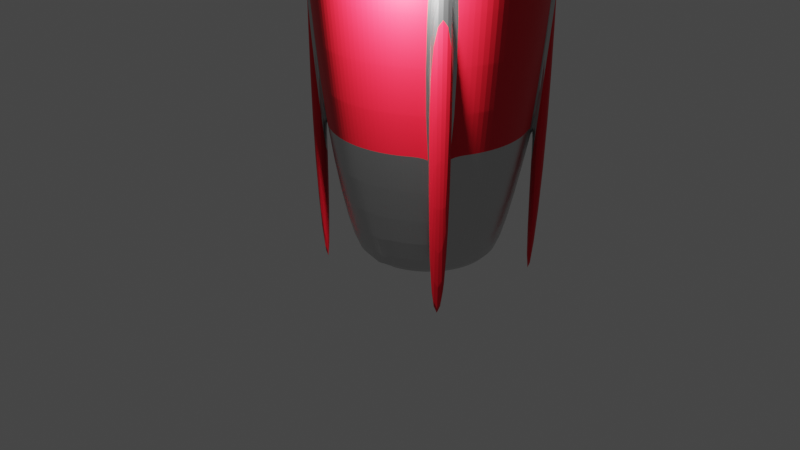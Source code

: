 # Source: fus_e.blend  (saved by Blender 3.3.6; exported with 4.5.12 LTS)
import bpy
from mathutils import Matrix  # noqa: F401  (used for matrix-valued properties, if any)

bpy.ops.wm.read_factory_settings(use_empty=True)
scene = bpy.context.scene
scene.name = 'Scene'

# ---- collections
col_collection = bpy.data.collections.new('Collection'); scene.collection.children.link(col_collection)

# ---- materials (node trees are filled in below, after node groups)
mat_material_004 = bpy.data.materials.new('Material.004')
mat_material_004.use_transparent_shadow = False
mat_material_005 = bpy.data.materials.new('Material.005')
mat_material_005.use_transparent_shadow = False
mat_vert = bpy.data.materials.new('vert')
mat_vert.use_transparent_shadow = False

# ---- material node trees
mat_material_004.use_nodes = True; mat_material_004.node_tree.nodes.clear()
_N = mat_material_004.node_tree.nodes; _L = mat_material_004.node_tree.links
n0 = _N.new('ShaderNodeBsdfPrincipled'); n0.name = 'Principled BSDF'; n0.location = (10, 300)
n0.distribution = 'GGX'
n0.subsurface_method = 'RANDOM_WALK_SKIN'
n0.inputs[0].default_value = (0.5815, 0.5815, 0.5815, 1.0)
n0.inputs[1].default_value = 1.0
n0.inputs[2].default_value = 0.3116
n0.inputs[3].default_value = 1.45
n0.inputs[27].default_value = (0.0, 0.0, 0.0, 1.0)
n0.inputs[28].default_value = 1.0
n1 = _N.new('ShaderNodeOutputMaterial'); n1.name = 'Material Output'; n1.location = (300, 300)
_L.new(n0.outputs[0], n1.inputs[0])
n1.is_active_output = True
mat_material_005.use_nodes = True; mat_material_005.node_tree.nodes.clear()
_N = mat_material_005.node_tree.nodes; _L = mat_material_005.node_tree.links
n0 = _N.new('ShaderNodeBsdfPrincipled'); n0.name = 'Principled BSDF'; n0.location = (10, 300)
n0.distribution = 'GGX'
n0.subsurface_method = 'RANDOM_WALK_SKIN'
n0.inputs[0].default_value = (0.8, 0.008865, 0.02536, 1.0)
n0.inputs[1].default_value = 0.5217
n0.inputs[3].default_value = 1.45
n0.inputs[27].default_value = (0.0, 0.0, 0.0, 1.0)
n0.inputs[28].default_value = 1.0
n1 = _N.new('ShaderNodeOutputMaterial'); n1.name = 'Material Output'; n1.location = (300, 300)
_L.new(n0.outputs[0], n1.inputs[0])
n1.is_active_output = True
mat_vert.use_nodes = True; mat_vert.node_tree.nodes.clear()
_N = mat_vert.node_tree.nodes; _L = mat_vert.node_tree.links
n0 = _N.new('ShaderNodeBsdfPrincipled'); n0.name = 'Principled BSDF'; n0.location = (10, 300)
n0.distribution = 'GGX'
n0.subsurface_method = 'RANDOM_WALK_SKIN'
n0.inputs[0].default_value = (0.01681, 0.8, 0.08873, 1.0)
n0.inputs[3].default_value = 1.45
n0.inputs[27].default_value = (0.0, 0.0, 0.0, 1.0)
n0.inputs[28].default_value = 1.0
n1 = _N.new('ShaderNodeOutputMaterial'); n1.name = 'Material Output'; n1.location = (300, 300)
_L.new(n0.outputs[0], n1.inputs[0])
n1.is_active_output = True

# ---- world
world_world = bpy.data.worlds.new('World'); scene.world = world_world
world_world.use_nodes = True; world_world.node_tree.nodes.clear()
_N = world_world.node_tree.nodes; _L = world_world.node_tree.links
n0 = _N.new('ShaderNodeOutputWorld'); n0.name = 'World Output'; n0.location = (300, 300)
n1 = _N.new('ShaderNodeBackground'); n1.name = 'Background'; n1.location = (10, 300)
n1.inputs[0].default_value = (0.05088, 0.05088, 0.05088, 1.0)
_L.new(n1.outputs[0], n0.inputs[0])
n0.is_active_output = True
world_world.color = (0.05088, 0.05088, 0.05088)
world_world.use_sun_shadow = False
world_world.sun_shadow_jitter_overblur = 0.0

# ---- cameras
cam_camera = bpy.data.cameras.new('Camera')
cam_camera.clip_end = 100.0
cam_camera.ortho_scale = 7.314

# ---- lights
light_light = bpy.data.lights.new('Light', 'POINT')
light_light.transmission_factor = 0.0
light_light.energy = 1000.0
light_light.shadow_soft_size = 0.1
light_light.shadow_maximum_resolution = 0.006
light_light.use_absolute_resolution = True

# ---- meshes
me_cylinder = bpy.data.meshes.new('Cylinder')
me_cylinder.from_pydata([(4.46e-09, 0.57, -0.2805), (0.0, 1.0, 1.0), (0.1112, 0.559, -0.2805), (0.1951, 0.9808, 1.0), (0.2181, 0.5266, -0.2805), (0.3827, 0.9239, 1.0), (0.3167, 0.4739, -0.2805), (0.5556, 0.8315, 1.0), (0.403, 0.403, -0.2805), (0.7071, 0.7071, 1.0), (0.4739, 0.3167, -0.2805), (0.8315, 0.5556, 1.0), (0.5266, 0.2181, -0.2805), (0.9239, 0.3827, 1.0), (0.559, 0.1112, -0.2805), (0.9808, 0.1951, 1.0), (0.57, 5.21e-09, -0.2805), (1.0, 0.0, 1.0), (0.559, -0.1112, -0.2805), (0.9808, -0.1951, 1.0), (0.5266, -0.2181, -0.2805), (0.9239, -0.3827, 1.0), (0.4739, -0.3167, -0.2805), (0.8315, -0.5556, 1.0), (0.403, -0.403, -0.2805), (0.7071, -0.7071, 1.0), (0.3167, -0.4739, -0.2805), (0.5556, -0.8315, 1.0), (0.2181, -0.5266, -0.2805), (0.3827, -0.9239, 1.0), (0.1112, -0.559, -0.2805), (0.1951, -0.9808, 1.0), (4.46e-09, -0.57, -0.2805), (0.0, -1.0, 1.0), (-0.1112, -0.559, -0.2805), (-0.1951, -0.9808, 1.0), (-0.2181, -0.5266, -0.2805), (-0.3827, -0.9239, 1.0), (-0.3167, -0.4739, -0.2805), (-0.5556, -0.8315, 1.0), (-0.403, -0.403, -0.2805), (-0.7071, -0.7071, 1.0), (-0.4739, -0.3167, -0.2805), (-0.8315, -0.5556, 1.0), (-0.5266, -0.2181, -0.2805), (-0.9239, -0.3827, 1.0), (-0.559, -0.1112, -0.2805), (-0.9808, -0.1951, 1.0), (-0.57, 5.21e-09, -0.2805), (-1.0, 0.0, 1.0), (-0.559, 0.1112, -0.2805), (-0.9808, 0.1951, 1.0), (-0.5266, 0.2181, -0.2805), (-0.9239, 0.3827, 1.0), (-0.4739, 0.3167, -0.2805), (-0.8315, 0.5556, 1.0), (-0.403, 0.403, -0.2805), (-0.7071, 0.7071, 1.0), (-0.3167, 0.4739, -0.2805), (-0.5556, 0.8315, 1.0), (-0.2181, 0.5266, -0.2805), (-0.3827, 0.9239, 1.0), (-0.1112, 0.559, -0.2805), (-0.1951, 0.9808, 1.0), (0.2257, 1.134, 2.837), (3.517e-08, 1.157, 2.837), (0.4426, 1.069, 2.837), (0.6426, 0.9617, 2.837), (0.8179, 0.8179, 2.837), (0.9617, 0.6426, 2.837), (1.069, 0.4426, 2.837), (1.134, 0.2257, 2.837), (1.157, -2.334e-09, 2.837), (1.134, -0.2257, 2.837), (1.069, -0.4426, 2.837), (0.9617, -0.6426, 2.837), (0.8179, -0.8179, 2.837), (0.6426, -0.9617, 2.837), (0.4426, -1.069, 2.837), (0.2257, -1.134, 2.837), (3.517e-08, -1.157, 2.837), (-0.2257, -1.134, 2.837), (-0.4426, -1.069, 2.837), (-0.6426, -0.9617, 2.837), (-0.8179, -0.8179, 2.837), (-0.9617, -0.6426, 2.837), (-1.069, -0.4426, 2.837), (-1.134, -0.2257, 2.837), (-1.157, -2.334e-09, 2.837), (-1.134, 0.2257, 2.837), (-1.069, 0.4426, 2.837), (-0.9617, 0.6426, 2.837), (-0.8179, 0.8179, 2.837), (-0.6426, 0.9617, 2.837), (-0.4426, 1.069, 2.837), (-0.2257, 1.134, 2.837), (0.2552, 1.283, 5.317), (2.144e-07, 1.308, 5.317), (0.5006, 1.209, 5.317), (0.7268, 1.088, 5.317), (0.9251, 0.9251, 5.317), (1.088, 0.7268, 5.317), (1.209, 0.5006, 5.317), (1.283, 0.2552, 5.317), (1.308, -3.617e-09, 5.317), (1.283, -0.2552, 5.317), (1.209, -0.5006, 5.317), (1.088, -0.7268, 5.317), (0.9251, -0.9251, 5.317), (0.7268, -1.088, 5.317), (0.5006, -1.209, 5.317), (0.2552, -1.283, 5.317), (2.144e-07, -1.308, 5.317), (-0.2552, -1.283, 5.317), (-0.5006, -1.209, 5.317), (-0.7268, -1.088, 5.317), (-0.9251, -0.9251, 5.317), (-1.088, -0.7268, 5.317), (-1.209, -0.5006, 5.317), (-1.283, -0.2552, 5.317), (-1.308, -3.617e-09, 5.317), (-1.283, 0.2552, 5.317), (-1.209, 0.5006, 5.317), (-1.088, 0.7268, 5.317), (-0.9251, 0.9251, 5.317), (-0.7268, 1.088, 5.317), (-0.5006, 1.209, 5.317), (-0.2552, 1.283, 5.317), (0.2073, 1.042, 8.646), (-5.354e-07, 1.063, 8.646), (0.4067, 0.9818, 8.646), (0.5904, 0.8836, 8.646), (0.7515, 0.7515, 8.646), (0.8836, 0.5904, 8.646), (0.9818, 0.4067, 8.646), (1.042, 0.2073, 8.646), (1.063, -6.433e-09, 8.646), (1.042, -0.2073, 8.646), (0.9818, -0.4067, 8.646), (0.8836, -0.5904, 8.646), (0.7515, -0.7515, 8.646), (0.5904, -0.8836, 8.646), (0.4067, -0.9818, 8.646), (0.2073, -1.042, 8.646), (-5.354e-07, -1.063, 8.646), (-0.2073, -1.042, 8.646), (-0.4067, -0.9818, 8.646), (-0.5904, -0.8836, 8.646), (-0.7515, -0.7515, 8.646), (-0.8836, -0.5904, 8.646), (-0.9818, -0.4067, 8.646), (-1.042, -0.2073, 8.646), (-1.063, -6.433e-09, 8.646), (-1.042, 0.2073, 8.646), (-0.9818, 0.4067, 8.646), (-0.8836, 0.5904, 8.646), (-0.7515, 0.7515, 8.646), (-0.5904, 0.8836, 8.646), (-0.4067, 0.9818, 8.646), (-0.2073, 1.042, 8.646), (0.04608, 0.2317, 9.748), (-1.064e-06, 0.2362, 9.748), (0.0904, 0.2182, 9.748), (0.1312, 0.1964, 9.748), (0.167, 0.167, 9.748), (0.1964, 0.1312, 9.748), (0.2182, 0.0904, 9.748), (0.2317, 0.04608, 9.748), (0.2362, -1.012e-08, 9.748), (0.2317, -0.04608, 9.748), (0.2182, -0.0904, 9.748), (0.1964, -0.1312, 9.748), (0.167, -0.167, 9.748), (0.1312, -0.1964, 9.748), (0.0904, -0.2182, 9.748), (0.04608, -0.2317, 9.748), (-1.064e-06, -0.2362, 9.748), (-0.04608, -0.2317, 9.748), (-0.0904, -0.2182, 9.748), (-0.1312, -0.1964, 9.748), (-0.167, -0.167, 9.748), (-0.1964, -0.1312, 9.748), (-0.2182, -0.0904, 9.748), (-0.2317, -0.04608, 9.748), (-0.2362, -1.012e-08, 9.748), (-0.2317, 0.04608, 9.748), (-0.2182, 0.0904, 9.748), (-0.1964, 0.1312, 9.748), (-0.167, 0.167, 9.748), (-0.1312, 0.1964, 9.748), (-0.0904, 0.2182, 9.748), (-0.04608, 0.2317, 9.748), (3.25e-09, 0.7316, -0.2805), (0.1427, 0.7175, -0.2805), (0.28, 0.6759, -0.2805), (0.4064, 0.6083, -0.2805), (0.5173, 0.5173, -0.2805), (0.6083, 0.4064, -0.2805), (0.6759, 0.28, -0.2805), (0.7175, 0.1427, -0.2805), (0.7316, 4e-09, -0.2805), (0.7175, -0.1427, -0.2805), (0.6759, -0.28, -0.2805), (0.6083, -0.4064, -0.2805), (0.5173, -0.5173, -0.2805), (0.4064, -0.6083, -0.2805), (0.28, -0.6759, -0.2805), (0.1427, -0.7175, -0.2805), (3.25e-09, -0.7316, -0.2805), (-0.1427, -0.7175, -0.2805), (-0.28, -0.6759, -0.2805), (-0.4064, -0.6083, -0.2805), (-0.5173, -0.5173, -0.2805), (-0.6083, -0.4064, -0.2805), (-0.6759, -0.28, -0.2805), (-0.7175, -0.1427, -0.2805), (-0.7316, 4e-09, -0.2805), (-0.7175, 0.1427, -0.2805), (-0.6759, 0.28, -0.2805), (-0.6083, 0.4064, -0.2805), (-0.5173, 0.5173, -0.2805), (-0.4064, 0.6083, -0.2805), (-0.28, 0.6759, -0.2805), (-0.1427, 0.7175, -0.2805), (-0.158, -0.4945, -0.149), (0.2515, -0.4541, -0.149), (-0.09097, -0.8316, -0.149), (0.2515, -0.7979, -0.149), (0.1427, -0.7175, -0.149), (3.25e-09, -0.7316, -0.149), (0.1112, -0.559, -0.149), (4.46e-09, -0.57, -0.149), (-1.279e-08, 0.07655, 0.2078), (0.01494, 0.07508, 0.2078), (0.0293, 0.07073, 0.2078), (0.04253, 0.06365, 0.2078), (0.05413, 0.05413, 0.2078), (0.06365, 0.04253, 0.2078), (0.07073, 0.0293, 0.2078), (0.07508, 0.01494, 0.2078), (0.07655, 1.11e-08, 0.2078), (0.07508, -0.01494, 0.2078), (0.07073, -0.0293, 0.2078), (0.06365, -0.04253, 0.2078), (0.05413, -0.05413, 0.2078), (0.04253, -0.06365, 0.2078), (0.0293, -0.07073, 0.2078), (0.01494, -0.07508, 0.2078), (-1.279e-08, -0.07655, 0.2078), (-0.01494, -0.07508, 0.2078), (-0.0293, -0.07073, 0.2078), (-0.04253, -0.06365, 0.2078), (-0.05413, -0.05413, 0.2078), (-0.06365, -0.04253, 0.2078), (-0.07073, -0.0293, 0.2078), (-0.07508, -0.01494, 0.2078), (-0.07655, 1.11e-08, 0.2078), (-0.07508, 0.01494, 0.2078), (-0.07073, 0.0293, 0.2078), (-0.06365, 0.04253, 0.2078), (-0.05413, 0.05413, 0.2078), (-0.04253, 0.06365, 0.2078), (-0.0293, 0.07073, 0.2078), (-0.01494, 0.07508, 0.2078), (0.8315, 0.5556, 1.0), (0.7071, 0.7071, 1.0), (0.7071, -0.7071, 1.0), (0.8315, -0.5556, 1.0), (-0.8315, -0.5556, 1.0), (-0.7071, -0.7071, 1.0), (-0.7071, 0.7071, 1.0), (-0.8315, 0.5556, 1.0), (0.9617, 0.6426, 2.837), (0.8179, 0.8179, 2.837), (0.8179, -0.8179, 2.837), (0.9617, -0.6426, 2.837), (-0.9617, -0.6426, 2.837), (-0.8179, -0.8179, 2.837), (-0.8179, 0.8179, 2.837), (-0.9617, 0.6426, 2.837), (0.8315, 0.5556, -1.279), (0.7071, 0.7071, -1.279), (0.7071, -0.7071, -1.279), (0.8315, -0.5556, -1.279), (-0.8315, -0.5556, -1.279), (-0.7071, -0.7071, -1.279), (-0.7071, 0.7071, -1.279), (-0.8315, 0.5556, -1.279), (0.9617, 0.6426, 0.5582), (0.8179, 0.8179, 0.5582), (0.8179, -0.8179, 0.5582), (0.9617, -0.6426, 0.5582), (-0.9617, -0.6426, 0.5582), (-0.8179, -0.8179, 0.5582), (-0.8179, 0.8179, 0.5582), (-0.9617, 0.6426, 0.5582)], [], [(192, 1, 3, 193), (193, 3, 5, 194), (194, 5, 7, 195), (195, 7, 9, 196), (196, 9, 11, 197), (197, 11, 13, 198), (198, 13, 15, 199), (199, 15, 17, 200), (200, 17, 19, 201), (201, 19, 21, 202), (202, 21, 23, 203), (203, 23, 25, 204), (204, 25, 27, 205), (205, 27, 29, 206), (206, 29, 31, 207), (207, 31, 33, 208), (208, 33, 35, 209), (209, 35, 37, 210), (210, 37, 39, 211), (211, 39, 41, 212), (212, 41, 43, 213), (213, 43, 45, 214), (214, 45, 47, 215), (215, 47, 49, 216), (216, 49, 51, 217), (217, 51, 53, 218), (218, 53, 55, 219), (219, 55, 57, 220), (220, 57, 59, 221), (221, 59, 61, 222), (13, 11, 69, 70), (222, 61, 63, 223), (223, 63, 1, 192), (2, 4, 234, 233), (94, 93, 125, 126), (31, 29, 78, 79), (49, 47, 87, 88), (5, 3, 64, 66), (23, 21, 74, 75), (41, 39, 83, 84), (59, 57, 92, 93), (15, 13, 70, 71), (33, 31, 79, 80), (51, 49, 88, 89), (7, 5, 66, 67), (76, 25, 266, 274), (25, 23, 267, 266), (61, 59, 93, 94), (17, 15, 71, 72), (35, 33, 80, 81), (53, 51, 89, 90), (9, 7, 67, 68), (27, 25, 76, 77), (45, 43, 85, 86), (63, 61, 94, 95), (19, 17, 72, 73), (37, 35, 81, 82), (55, 53, 90, 91), (84, 85, 276, 277), (29, 27, 77, 78), (47, 45, 86, 87), (3, 1, 65, 64), (1, 63, 95, 65), (21, 19, 73, 74), (39, 37, 82, 83), (91, 92, 278, 279), (122, 121, 153, 154), (81, 80, 112, 113), (68, 67, 99, 100), (95, 94, 126, 127), (82, 81, 113, 114), (69, 68, 100, 101), (65, 95, 127, 97), (83, 82, 114, 115), (70, 69, 101, 102), (84, 83, 115, 116), (71, 70, 102, 103), (85, 84, 116, 117), (72, 71, 103, 104), (86, 85, 117, 118), (73, 72, 104, 105), (87, 86, 118, 119), (74, 73, 105, 106), (88, 87, 119, 120), (75, 74, 106, 107), (89, 88, 120, 121), (76, 75, 107, 108), (90, 89, 121, 122), (77, 76, 108, 109), (91, 90, 122, 123), (78, 77, 109, 110), (64, 65, 97, 96), (92, 91, 123, 124), (79, 78, 110, 111), (66, 64, 96, 98), (93, 92, 124, 125), (80, 79, 111, 112), (67, 66, 98, 99), (157, 156, 188, 189), (109, 108, 140, 141), (123, 122, 154, 155), (110, 109, 141, 142), (96, 97, 129, 128), (124, 123, 155, 156), (111, 110, 142, 143), (98, 96, 128, 130), (125, 124, 156, 157), (112, 111, 143, 144), (99, 98, 130, 131), (126, 125, 157, 158), (113, 112, 144, 145), (100, 99, 131, 132), (127, 126, 158, 159), (114, 113, 145, 146), (101, 100, 132, 133), (97, 127, 159, 129), (115, 114, 146, 147), (102, 101, 133, 134), (116, 115, 147, 148), (103, 102, 134, 135), (117, 116, 148, 149), (104, 103, 135, 136), (118, 117, 149, 150), (105, 104, 136, 137), (119, 118, 150, 151), (106, 105, 137, 138), (120, 119, 151, 152), (107, 106, 138, 139), (121, 120, 152, 153), (108, 107, 139, 140), (160, 161, 191, 190, 189, 188, 187, 186, 185, 184, 183, 182, 181, 180, 179, 178, 177, 176, 175, 174, 173, 172, 171, 170, 169, 168, 167, 166, 165, 164, 163, 162), (144, 143, 175, 176), (131, 130, 162, 163), (158, 157, 189, 190), (145, 144, 176, 177), (132, 131, 163, 164), (159, 158, 190, 191), (146, 145, 177, 178), (133, 132, 164, 165), (129, 159, 191, 161), (147, 146, 178, 179), (134, 133, 165, 166), (148, 147, 179, 180), (135, 134, 166, 167), (149, 148, 180, 181), (136, 135, 167, 168), (150, 149, 181, 182), (137, 136, 168, 169), (151, 150, 182, 183), (138, 137, 169, 170), (152, 151, 183, 184), (139, 138, 170, 171), (153, 152, 184, 185), (140, 139, 171, 172), (154, 153, 185, 186), (141, 140, 172, 173), (155, 154, 186, 187), (142, 141, 173, 174), (128, 129, 161, 160), (156, 155, 187, 188), (143, 142, 174, 175), (130, 128, 160, 162), (2, 0, 192, 193), (4, 2, 193, 194), (6, 4, 194, 195), (8, 6, 195, 196), (10, 8, 196, 197), (12, 10, 197, 198), (14, 12, 198, 199), (16, 14, 199, 200), (18, 16, 200, 201), (20, 18, 201, 202), (22, 20, 202, 203), (24, 22, 203, 204), (26, 24, 204, 205), (28, 26, 205, 206), (30, 28, 206, 207), (32, 30, 230, 231), (34, 32, 208, 209), (36, 34, 209, 210), (38, 36, 210, 211), (40, 38, 211, 212), (42, 40, 212, 213), (44, 42, 213, 214), (46, 44, 214, 215), (48, 46, 215, 216), (50, 48, 216, 217), (52, 50, 217, 218), (54, 52, 218, 219), (56, 54, 219, 220), (58, 56, 220, 221), (60, 58, 221, 222), (62, 60, 222, 223), (0, 62, 223, 192), (227, 226, 224, 225), (208, 32, 231, 229), (207, 208, 229, 228), (30, 207, 228, 230), (225, 224, 228, 229), (226, 227, 231, 230), (224, 226, 230, 228), (227, 225, 229, 231), (232, 233, 234, 235, 236, 237, 238, 239, 240, 241, 242, 243, 244, 245, 246, 247, 248, 249, 250, 251, 252, 253, 254, 255, 256, 257, 258, 259, 260, 261, 262, 263), (56, 58, 261, 260), (30, 32, 248, 247), (4, 6, 235, 234), (58, 60, 262, 261), (32, 34, 249, 248), (6, 8, 236, 235), (60, 62, 263, 262), (34, 36, 250, 249), (8, 10, 237, 236), (62, 0, 232, 263), (36, 38, 251, 250), (10, 12, 238, 237), (38, 40, 252, 251), (12, 14, 239, 238), (40, 42, 253, 252), (14, 16, 240, 239), (42, 44, 254, 253), (16, 18, 241, 240), (44, 46, 255, 254), (18, 20, 242, 241), (46, 48, 256, 255), (20, 22, 243, 242), (48, 50, 257, 256), (22, 24, 244, 243), (50, 52, 258, 257), (24, 26, 245, 244), (52, 54, 259, 258), (26, 28, 246, 245), (0, 2, 233, 232), (54, 56, 260, 259), (28, 30, 247, 246), (276, 268, 284, 292), (275, 274, 290, 291), (274, 266, 282, 290), (273, 272, 288, 289), (41, 84, 277, 269), (85, 43, 268, 276), (11, 9, 265, 264), (92, 57, 270, 278), (57, 55, 271, 270), (69, 11, 264, 272), (55, 91, 279, 271), (43, 41, 269, 268), (75, 76, 274, 275), (68, 69, 272, 273), (23, 75, 275, 267), (9, 68, 273, 265), (282, 283, 291, 290), (284, 285, 293, 292), (280, 281, 289, 288), (286, 287, 295, 294), (277, 276, 292, 293), (265, 273, 289, 281), (279, 278, 294, 295), (264, 265, 281, 280), (271, 279, 295, 287), (272, 264, 280, 288), (266, 267, 283, 282), (267, 275, 291, 283), (268, 269, 285, 284), (269, 277, 293, 285), (270, 271, 287, 286), (278, 270, 286, 294)])
me_cylinder.polygons.foreach_set('material_index', [0, 0, 0, 0, 0, 0, 0, 0, 0, 0, 0, 0, 0, 0, 0, 0, 0, 0, 0, 0, 0, 0, 0, 0, 0, 0, 0, 0, 0, 0, 1, 0, 0, 0, 2, 1, 1, 1, 1, 1, 1, 1, 1, 1, 1, 0, 0, 1, 1, 1, 1, 1, 1, 1, 2, 1, 1, 1, 0, 1, 1, 1, 1, 1, 1, 0, 0, 2, 2, 2, 2, 2, 2, 2, 2, 2, 2, 2, 2, 2, 2, 2, 2, 2, 2, 2, 2, 2, 2, 2, 2, 2, 2, 2, 2, 2, 2, 2, 1, 0, 0, 0, 0, 0, 0, 0, 0, 0, 0, 0, 0, 0, 0, 0, 0, 0, 0, 0, 0, 0, 0, 0, 0, 0, 0, 0, 0, 0, 0, 0, 0, 1, 1, 1, 1, 1, 1, 1, 1, 1, 1, 1, 1, 1, 1, 1, 1, 1, 1, 1, 1, 1, 1, 1, 1, 1, 1, 1, 1, 1, 1, 1, 0, 0, 0, 0, 0, 0, 0, 0, 0, 0, 0, 0, 0, 0, 0, 0, 0, 0, 0, 0, 0, 0, 0, 0, 0, 0, 0, 0, 0, 0, 0, 0, 0, 0, 0, 0, 0, 0, 0, 0, 0, 0, 0, 0, 0, 0, 0, 0, 0, 0, 0, 0, 0, 0, 0, 0, 0, 0, 0, 0, 0, 0, 0, 0, 0, 0, 0, 0, 0, 0, 0, 0, 1, 1, 1, 1, 0, 0, 0, 0, 0, 0, 0, 0, 0, 0, 0, 0, 1, 1, 1, 1, 1, 1, 1, 1, 1, 1, 1, 1, 1, 1, 1, 1])
_uv = me_cylinder.uv_layers.new(name='UVMap')
_uv.uv.foreach_set('vector', [1.0, 0.5, 1.0, 1.0, 0.9688, 1.0, 0.9688, 0.5, 0.9688, 0.5, 0.9688, 1.0, 0.9375, 1.0, 0.9375, 0.5, 0.9375, 0.5, 0.9375, 1.0, 0.9062, 1.0, 0.9062, 0.5, 0.9062, 0.5, 0.9062, 1.0, 0.875, 1.0, 0.875, 0.5, 0.875, 0.5, 0.875, 1.0, 0.8438, 1.0, 0.8438, 0.5, 0.8438, 0.5, 0.8438, 1.0, 0.8125, 1.0, 0.8125, 0.5, 0.8125, 0.5, 0.8125, 1.0, 0.7812, 1.0, 0.7812, 0.5, 0.7812, 0.5, 0.7812, 1.0, 0.75, 1.0, 0.75, 0.5, 0.75, 0.5, 0.75, 1.0, 0.7188, 1.0, 0.7188, 0.5, 0.7188, 0.5, 0.7188, 1.0, 0.6875, 1.0, 0.6875, 0.5, 0.6875, 0.5, 0.6875, 1.0, 0.6562, 1.0, 0.6562, 0.5, 0.6562, 0.5, 0.6562, 1.0, 0.625, 1.0, 0.625, 0.5, 0.625, 0.5, 0.625, 1.0, 0.5938, 1.0, 0.5938, 0.5, 0.5938, 0.5, 0.5938, 1.0, 0.5625, 1.0, 0.5625, 0.5, 0.5625, 0.5, 0.5625, 1.0, 0.5312, 1.0, 0.5312, 0.5, 0.5312, 0.5, 0.5312, 1.0, 0.5, 1.0, 0.5, 0.5, 0.5, 0.5, 0.5, 1.0, 0.4688, 1.0, 0.4688, 0.5, 0.4688, 0.5, 0.4688, 1.0, 0.4375, 1.0, 0.4375, 0.5, 0.4375, 0.5, 0.4375, 1.0, 0.4062, 1.0, 0.4062, 0.5, 0.4062, 0.5, 0.4062, 1.0, 0.375, 1.0, 0.375, 0.5, 0.375, 0.5, 0.375, 1.0, 0.3438, 1.0, 0.3438, 0.5, 0.3438, 0.5, 0.3438, 1.0, 0.3125, 1.0, 0.3125, 0.5, 0.3125, 0.5, 0.3125, 1.0, 0.2812, 1.0, 0.2812, 0.5, 0.2812, 0.5, 0.2812, 1.0, 0.25, 1.0, 0.25, 0.5, 0.25, 0.5, 0.25, 1.0, 0.2188, 1.0, 0.2188, 0.5, 0.2188, 0.5, 0.2188, 1.0, 0.1875, 1.0, 0.1875, 0.5, 0.1875, 0.5, 0.1875, 1.0, 0.1562, 1.0, 0.1562, 0.5, 0.1562, 0.5, 0.1562, 1.0, 0.125, 1.0, 0.125, 0.5, 0.125, 0.5, 0.125, 1.0, 0.09375, 1.0, 0.09375, 0.5, 0.09375, 0.5, 0.09375, 1.0, 0.0625, 1.0, 0.0625, 0.5, 0.8125, 1.0, 0.8438, 1.0, 0.8438, 1.0, 0.8125, 1.0, 0.0625, 0.5, 0.0625, 1.0, 0.03125, 1.0, 0.03125, 0.5, 0.03125, 0.5, 0.03125, 1.0, 0.0, 1.0, 0.0, 0.5, 0.7865, 0.4334, 0.8216, 0.4227, 0.8216, 0.4227, 0.7865, 0.4334, 0.0625, 1.0, 0.09375, 1.0, 0.09375, 1.0, 0.0625, 1.0, 0.5312, 1.0, 0.5625, 1.0, 0.5625, 1.0, 0.5312, 1.0, 0.25, 1.0, 0.2812, 1.0, 0.2812, 1.0, 0.25, 1.0, 0.9375, 1.0, 0.9688, 1.0, 0.9688, 1.0, 0.9375, 1.0, 0.6562, 1.0, 0.6875, 1.0, 0.6875, 1.0, 0.6562, 1.0, 0.375, 1.0, 0.4062, 1.0, 0.4062, 1.0, 0.375, 1.0, 0.09375, 1.0, 0.125, 1.0, 0.125, 1.0, 0.09375, 1.0, 0.7812, 1.0, 0.8125, 1.0, 0.8125, 1.0, 0.7812, 1.0, 0.5, 1.0, 0.5312, 1.0, 0.5312, 1.0, 0.5, 1.0, 0.2188, 1.0, 0.25, 1.0, 0.25, 1.0, 0.2188, 1.0, 0.9062, 1.0, 0.9375, 1.0, 0.9375, 1.0, 0.9062, 1.0, 0.625, 1.0, 0.625, 1.0, 0.625, 1.0, 0.625, 1.0, 0.625, 1.0, 0.6562, 1.0, 0.6562, 1.0, 0.625, 1.0, 0.0625, 1.0, 0.09375, 1.0, 0.09375, 1.0, 0.0625, 1.0, 0.75, 1.0, 0.7812, 1.0, 0.7812, 1.0, 0.75, 1.0, 0.4688, 1.0, 0.5, 1.0, 0.5, 1.0, 0.4688, 1.0, 0.1875, 1.0, 0.2188, 1.0, 0.2188, 1.0, 0.1875, 1.0, 0.875, 1.0, 0.9062, 1.0, 0.9062, 1.0, 0.875, 1.0, 0.5938, 1.0, 0.625, 1.0, 0.625, 1.0, 0.5938, 1.0, 0.3125, 1.0, 0.3438, 1.0, 0.3438, 1.0, 0.3125, 1.0, 0.03125, 1.0, 0.0625, 1.0, 0.0625, 1.0, 0.03125, 1.0, 0.7188, 1.0, 0.75, 1.0, 0.75, 1.0, 0.7188, 1.0, 0.4375, 1.0, 0.4688, 1.0, 0.4688, 1.0, 0.4375, 1.0, 0.1562, 1.0, 0.1875, 1.0, 0.1875, 1.0, 0.1562, 1.0, 0.375, 1.0, 0.3438, 1.0, 0.3438, 1.0, 0.375, 1.0, 0.5625, 1.0, 0.5938, 1.0, 0.5938, 1.0, 0.5625, 1.0, 0.2812, 1.0, 0.3125, 1.0, 0.3125, 1.0, 0.2812, 1.0, 0.9688, 1.0, 1.0, 1.0, 1.0, 1.0, 0.9688, 1.0, 0.0, 1.0, 0.03125, 1.0, 0.03125, 1.0, 0.0, 1.0, 0.6875, 1.0, 0.7188, 1.0, 0.7188, 1.0, 0.6875, 1.0, 0.4062, 1.0, 0.4375, 1.0, 0.4375, 1.0, 0.4062, 1.0, 0.1562, 1.0, 0.125, 1.0, 0.125, 1.0, 0.1562, 1.0, 0.1875, 1.0, 0.2188, 1.0, 0.2188, 1.0, 0.1875, 1.0, 0.4688, 1.0, 0.5, 1.0, 0.5, 1.0, 0.4688, 1.0, 0.875, 1.0, 0.9062, 1.0, 0.9062, 1.0, 0.875, 1.0, 0.03125, 1.0, 0.0625, 1.0, 0.0625, 1.0, 0.03125, 1.0, 0.4375, 1.0, 0.4688, 1.0, 0.4688, 1.0, 0.4375, 1.0, 0.8438, 1.0, 0.875, 1.0, 0.875, 1.0, 0.8438, 1.0, 0.0, 1.0, 0.03125, 1.0, 0.03125, 1.0, 0.0, 1.0, 0.4062, 1.0, 0.4375, 1.0, 0.4375, 1.0, 0.4062, 1.0, 0.8125, 1.0, 0.8438, 1.0, 0.8438, 1.0, 0.8125, 1.0, 0.375, 1.0, 0.4062, 1.0, 0.4062, 1.0, 0.375, 1.0, 0.7812, 1.0, 0.8125, 1.0, 0.8125, 1.0, 0.7812, 1.0, 0.3438, 1.0, 0.375, 1.0, 0.375, 1.0, 0.3438, 1.0, 0.75, 1.0, 0.7812, 1.0, 0.7812, 1.0, 0.75, 1.0, 0.3125, 1.0, 0.3438, 1.0, 0.3438, 1.0, 0.3125, 1.0, 0.7188, 1.0, 0.75, 1.0, 0.75, 1.0, 0.7188, 1.0, 0.2812, 1.0, 0.3125, 1.0, 0.3125, 1.0, 0.2812, 1.0, 0.6875, 1.0, 0.7188, 1.0, 0.7188, 1.0, 0.6875, 1.0, 0.25, 1.0, 0.2812, 1.0, 0.2812, 1.0, 0.25, 1.0, 0.6562, 1.0, 0.6875, 1.0, 0.6875, 1.0, 0.6562, 1.0, 0.2188, 1.0, 0.25, 1.0, 0.25, 1.0, 0.2188, 1.0, 0.625, 1.0, 0.6562, 1.0, 0.6562, 1.0, 0.625, 1.0, 0.1875, 1.0, 0.2188, 1.0, 0.2188, 1.0, 0.1875, 1.0, 0.5938, 1.0, 0.625, 1.0, 0.625, 1.0, 0.5938, 1.0, 0.1562, 1.0, 0.1875, 1.0, 0.1875, 1.0, 0.1562, 1.0, 0.5625, 1.0, 0.5938, 1.0, 0.5938, 1.0, 0.5625, 1.0, 0.9688, 1.0, 1.0, 1.0, 1.0, 1.0, 0.9688, 1.0, 0.125, 1.0, 0.1562, 1.0, 0.1562, 1.0, 0.125, 1.0, 0.5312, 1.0, 0.5625, 1.0, 0.5625, 1.0, 0.5312, 1.0, 0.9375, 1.0, 0.9688, 1.0, 0.9688, 1.0, 0.9375, 1.0, 0.09375, 1.0, 0.125, 1.0, 0.125, 1.0, 0.09375, 1.0, 0.5, 1.0, 0.5312, 1.0, 0.5312, 1.0, 0.5, 1.0, 0.9062, 1.0, 0.9375, 1.0, 0.9375, 1.0, 0.9062, 1.0, 0.09375, 1.0, 0.125, 1.0, 0.125, 1.0, 0.09375, 1.0, 0.5938, 1.0, 0.625, 1.0, 0.625, 1.0, 0.5938, 1.0, 0.1562, 1.0, 0.1875, 1.0, 0.1875, 1.0, 0.1562, 1.0, 0.5625, 1.0, 0.5938, 1.0, 0.5938, 1.0, 0.5625, 1.0, 0.9688, 1.0, 1.0, 1.0, 1.0, 1.0, 0.9688, 1.0, 0.125, 1.0, 0.1562, 1.0, 0.1562, 1.0, 0.125, 1.0, 0.5312, 1.0, 0.5625, 1.0, 0.5625, 1.0, 0.5312, 1.0, 0.9375, 1.0, 0.9688, 1.0, 0.9688, 1.0, 0.9375, 1.0, 0.09375, 1.0, 0.125, 1.0, 0.125, 1.0, 0.09375, 1.0, 0.5, 1.0, 0.5312, 1.0, 0.5312, 1.0, 0.5, 1.0, 0.9062, 1.0, 0.9375, 1.0, 0.9375, 1.0, 0.9062, 1.0, 0.0625, 1.0, 0.09375, 1.0, 0.09375, 1.0, 0.0625, 1.0, 0.4688, 1.0, 0.5, 1.0, 0.5, 1.0, 0.4688, 1.0, 0.875, 1.0, 0.9062, 1.0, 0.9062, 1.0, 0.875, 1.0, 0.03125, 1.0, 0.0625, 1.0, 0.0625, 1.0, 0.03125, 1.0, 0.4375, 1.0, 0.4688, 1.0, 0.4688, 1.0, 0.4375, 1.0, 0.8438, 1.0, 0.875, 1.0, 0.875, 1.0, 0.8438, 1.0, 0.0, 1.0, 0.03125, 1.0, 0.03125, 1.0, 0.0, 1.0, 0.4062, 1.0, 0.4375, 1.0, 0.4375, 1.0, 0.4062, 1.0, 0.8125, 1.0, 0.8438, 1.0, 0.8438, 1.0, 0.8125, 1.0, 0.375, 1.0, 0.4062, 1.0, 0.4062, 1.0, 0.375, 1.0, 0.7812, 1.0, 0.8125, 1.0, 0.8125, 1.0, 0.7812, 1.0, 0.3438, 1.0, 0.375, 1.0, 0.375, 1.0, 0.3438, 1.0, 0.75, 1.0, 0.7812, 1.0, 0.7812, 1.0, 0.75, 1.0, 0.3125, 1.0, 0.3438, 1.0, 0.3438, 1.0, 0.3125, 1.0, 0.7188, 1.0, 0.75, 1.0, 0.75, 1.0, 0.7188, 1.0, 0.2812, 1.0, 0.3125, 1.0, 0.3125, 1.0, 0.2812, 1.0, 0.6875, 1.0, 0.7188, 1.0, 0.7188, 1.0, 0.6875, 1.0, 0.25, 1.0, 0.2812, 1.0, 0.2812, 1.0, 0.25, 1.0, 0.6562, 1.0, 0.6875, 1.0, 0.6875, 1.0, 0.6562, 1.0, 0.2188, 1.0, 0.25, 1.0, 0.25, 1.0, 0.2188, 1.0, 0.625, 1.0, 0.6562, 1.0, 0.6562, 1.0, 0.625, 1.0, 0.2968, 0.4854, 0.25, 0.49, 0.2032, 0.4854, 0.1582, 0.4717, 0.1167, 0.4496, 0.08029, 0.4197, 0.05045, 0.3833, 0.02827, 0.3418, 0.01461, 0.2968, 0.01, 0.25, 0.01461, 0.2032, 0.02827, 0.1582, 0.05045, 0.1167, 0.08029, 0.08029, 0.1167, 0.05045, 0.1582, 0.02827, 0.2032, 0.01461, 0.25, 0.01, 0.2968, 0.01461, 0.3418, 0.02827, 0.3833, 0.05045, 0.4197, 0.08029, 0.4496, 0.1167, 0.4717, 0.1582, 0.4854, 0.2032, 0.49, 0.25, 0.4854, 0.2968, 0.4717, 0.3418, 0.4496, 0.3833, 0.4197, 0.4197, 0.3833, 0.4496, 0.3418, 0.4717, 0.5, 1.0, 0.5312, 1.0, 0.5312, 1.0, 0.5, 1.0, 0.9062, 1.0, 0.9375, 1.0, 0.9375, 1.0, 0.9062, 1.0, 0.0625, 1.0, 0.09375, 1.0, 0.09375, 1.0, 0.0625, 1.0, 0.4688, 1.0, 0.5, 1.0, 0.5, 1.0, 0.4688, 1.0, 0.875, 1.0, 0.9062, 1.0, 0.9062, 1.0, 0.875, 1.0, 0.03125, 1.0, 0.0625, 1.0, 0.0625, 1.0, 0.03125, 1.0, 0.4375, 1.0, 0.4688, 1.0, 0.4688, 1.0, 0.4375, 1.0, 0.8438, 1.0, 0.875, 1.0, 0.875, 1.0, 0.8438, 1.0, 0.0, 1.0, 0.03125, 1.0, 0.03125, 1.0, 0.0, 1.0, 0.4062, 1.0, 0.4375, 1.0, 0.4375, 1.0, 0.4062, 1.0, 0.8125, 1.0, 0.8438, 1.0, 0.8438, 1.0, 0.8125, 1.0, 0.375, 1.0, 0.4062, 1.0, 0.4062, 1.0, 0.375, 1.0, 0.7812, 1.0, 0.8125, 1.0, 0.8125, 1.0, 0.7812, 1.0, 0.3438, 1.0, 0.375, 1.0, 0.375, 1.0, 0.3438, 1.0, 0.75, 1.0, 0.7812, 1.0, 0.7812, 1.0, 0.75, 1.0, 0.3125, 1.0, 0.3438, 1.0, 0.3438, 1.0, 0.3125, 1.0, 0.7188, 1.0, 0.75, 1.0, 0.75, 1.0, 0.7188, 1.0, 0.2812, 1.0, 0.3125, 1.0, 0.3125, 1.0, 0.2812, 1.0, 0.6875, 1.0, 0.7188, 1.0, 0.7188, 1.0, 0.6875, 1.0, 0.25, 1.0, 0.2812, 1.0, 0.2812, 1.0, 0.25, 1.0, 0.6562, 1.0, 0.6875, 1.0, 0.6875, 1.0, 0.6562, 1.0, 0.2188, 1.0, 0.25, 1.0, 0.25, 1.0, 0.2188, 1.0, 0.625, 1.0, 0.6562, 1.0, 0.6562, 1.0, 0.625, 1.0, 0.1875, 1.0, 0.2188, 1.0, 0.2188, 1.0, 0.1875, 1.0, 0.5938, 1.0, 0.625, 1.0, 0.625, 1.0, 0.5938, 1.0, 0.1562, 1.0, 0.1875, 1.0, 0.1875, 1.0, 0.1562, 1.0, 0.5625, 1.0, 0.5938, 1.0, 0.5938, 1.0, 0.5625, 1.0, 0.9688, 1.0, 1.0, 1.0, 1.0, 1.0, 0.9688, 1.0, 0.125, 1.0, 0.1562, 1.0, 0.1562, 1.0, 0.125, 1.0, 0.5312, 1.0, 0.5625, 1.0, 0.5625, 1.0, 0.5312, 1.0, 0.9375, 1.0, 0.9688, 1.0, 0.9688, 1.0, 0.9375, 1.0, 0.7865, 0.4334, 0.75, 0.437, 0.75, 0.49, 0.7968, 0.4854, 0.8216, 0.4227, 0.7865, 0.4334, 0.7968, 0.4854, 0.8418, 0.4717, 0.8539, 0.4055, 0.8216, 0.4227, 0.8418, 0.4717, 0.8833, 0.4496, 0.8822, 0.3822, 0.8539, 0.4055, 0.8833, 0.4496, 0.9197, 0.4197, 0.9055, 0.3539, 0.8822, 0.3822, 0.9197, 0.4197, 0.9496, 0.3833, 0.9227, 0.3216, 0.9055, 0.3539, 0.9496, 0.3833, 0.9717, 0.3418, 0.9334, 0.2865, 0.9227, 0.3216, 0.9717, 0.3418, 0.9854, 0.2968, 0.937, 0.25, 0.9334, 0.2865, 0.9854, 0.2968, 0.99, 0.25, 0.9334, 0.2135, 0.937, 0.25, 0.99, 0.25, 0.9854, 0.2032, 0.9227, 0.1784, 0.9334, 0.2135, 0.9854, 0.2032, 0.9717, 0.1582, 0.9055, 0.1461, 0.9227, 0.1784, 0.9717, 0.1582, 0.9496, 0.1167, 0.8822, 0.1178, 0.9055, 0.1461, 0.9496, 0.1167, 0.9197, 0.08029, 0.8539, 0.09453, 0.8822, 0.1178, 0.9197, 0.08029, 0.8833, 0.05045, 0.8216, 0.07725, 0.8539, 0.09453, 0.8833, 0.05045, 0.8418, 0.02827, 0.7865, 0.06661, 0.8216, 0.07725, 0.8418, 0.02827, 0.7968, 0.01461, 0.75, 0.06302, 0.7865, 0.06661, 0.7865, 0.06661, 0.75, 0.06302, 0.7135, 0.06661, 0.75, 0.06302, 0.75, 0.01, 0.7032, 0.01461, 0.6784, 0.07725, 0.7135, 0.06661, 0.7032, 0.01461, 0.6582, 0.02827, 0.6461, 0.09453, 0.6784, 0.07725, 0.6582, 0.02827, 0.6167, 0.05045, 0.6178, 0.1178, 0.6461, 0.09453, 0.6167, 0.05045, 0.5803, 0.08029, 0.5945, 0.1461, 0.6178, 0.1178, 0.5803, 0.08029, 0.5504, 0.1167, 0.5773, 0.1784, 0.5945, 0.1461, 0.5504, 0.1167, 0.5283, 0.1582, 0.5666, 0.2135, 0.5773, 0.1784, 0.5283, 0.1582, 0.5146, 0.2032, 0.563, 0.25, 0.5666, 0.2135, 0.5146, 0.2032, 0.51, 0.25, 0.5666, 0.2865, 0.563, 0.25, 0.51, 0.25, 0.5146, 0.2968, 0.5773, 0.3216, 0.5666, 0.2865, 0.5146, 0.2968, 0.5283, 0.3418, 0.5945, 0.3539, 0.5773, 0.3216, 0.5283, 0.3418, 0.5504, 0.3833, 0.6178, 0.3822, 0.5945, 0.3539, 0.5504, 0.3833, 0.5803, 0.4197, 0.6461, 0.4055, 0.6178, 0.3822, 0.5803, 0.4197, 0.6167, 0.4496, 0.6784, 0.4227, 0.6461, 0.4055, 0.6167, 0.4496, 0.6582, 0.4717, 0.7135, 0.4334, 0.6784, 0.4227, 0.6582, 0.4717, 0.7032, 0.4854, 0.75, 0.437, 0.7135, 0.4334, 0.7032, 0.4854, 0.75, 0.49, 0.8325, -0.01175, 0.7202, -0.02281, 0.6982, 0.08779, 0.8325, 0.101, 0.75, 0.01, 0.75, 0.06302, 0.75, 0.06302, 0.75, 0.01, 0.5312, 0.5, 0.5, 0.5, 0.5, 0.5, 0.5312, 0.5, 0.7865, 0.06661, 0.7968, 0.01461, 0.7968, 0.01461, 0.7865, 0.06661, 0.8325, 0.101, 0.6982, 0.08779, 0.7968, 0.01461, 0.75, 0.01, 0.7202, -0.02281, 0.8325, -0.01175, 0.75, 0.06302, 0.7865, 0.06661, 0.6982, 0.08779, 0.7202, -0.02281, 0.7865, 0.06661, 0.7968, 0.01461, 0.8325, -0.01175, 0.8325, 0.101, 0.75, 0.01, 0.75, 0.06302, 0.75, 0.437, 0.7865, 0.4334, 0.8216, 0.4227, 0.8539, 0.4055, 0.8822, 0.3822, 0.9055, 0.3539, 0.9227, 0.3216, 0.9334, 0.2865, 0.937, 0.25, 0.9334, 0.2135, 0.9227, 0.1784, 0.9055, 0.1461, 0.8822, 0.1178, 0.8539, 0.09453, 0.8216, 0.07725, 0.7865, 0.06661, 0.75, 0.06302, 0.7135, 0.06661, 0.6784, 0.07725, 0.6461, 0.09453, 0.6178, 0.1178, 0.5945, 0.1461, 0.5773, 0.1784, 0.5666, 0.2135, 0.563, 0.25, 0.5666, 0.2865, 0.5773, 0.3216, 0.5945, 0.3539, 0.6178, 0.3822, 0.6461, 0.4055, 0.6784, 0.4227, 0.7135, 0.4334, 0.6178, 0.3822, 0.6461, 0.4055, 0.6461, 0.4055, 0.6178, 0.3822, 0.7865, 0.06661, 0.75, 0.06302, 0.75, 0.06302, 0.7865, 0.06661, 0.8216, 0.4227, 0.8539, 0.4055, 0.8539, 0.4055, 0.8216, 0.4227, 0.6461, 0.4055, 0.6784, 0.4227, 0.6784, 0.4227, 0.6461, 0.4055, 0.75, 0.06302, 0.7135, 0.06661, 0.7135, 0.06661, 0.75, 0.06302, 0.8539, 0.4055, 0.8822, 0.3822, 0.8822, 0.3822, 0.8539, 0.4055, 0.6784, 0.4227, 0.7135, 0.4334, 0.7135, 0.4334, 0.6784, 0.4227, 0.7135, 0.06661, 0.6784, 0.07725, 0.6784, 0.07725, 0.7135, 0.06661, 0.8822, 0.3822, 0.9055, 0.3539, 0.9055, 0.3539, 0.8822, 0.3822, 0.7135, 0.4334, 0.75, 0.437, 0.75, 0.437, 0.7135, 0.4334, 0.6784, 0.07725, 0.6461, 0.09453, 0.6461, 0.09453, 0.6784, 0.07725, 0.9055, 0.3539, 0.9227, 0.3216, 0.9227, 0.3216, 0.9055, 0.3539, 0.6461, 0.09453, 0.6178, 0.1178, 0.6178, 0.1178, 0.6461, 0.09453, 0.9227, 0.3216, 0.9334, 0.2865, 0.9334, 0.2865, 0.9227, 0.3216, 0.6178, 0.1178, 0.5945, 0.1461, 0.5945, 0.1461, 0.6178, 0.1178, 0.9334, 0.2865, 0.937, 0.25, 0.937, 0.25, 0.9334, 0.2865, 0.5945, 0.1461, 0.5773, 0.1784, 0.5773, 0.1784, 0.5945, 0.1461, 0.937, 0.25, 0.9334, 0.2135, 0.9334, 0.2135, 0.937, 0.25, 0.5773, 0.1784, 0.5666, 0.2135, 0.5666, 0.2135, 0.5773, 0.1784, 0.9334, 0.2135, 0.9227, 0.1784, 0.9227, 0.1784, 0.9334, 0.2135, 0.5666, 0.2135, 0.563, 0.25, 0.563, 0.25, 0.5666, 0.2135, 0.9227, 0.1784, 0.9055, 0.1461, 0.9055, 0.1461, 0.9227, 0.1784, 0.563, 0.25, 0.5666, 0.2865, 0.5666, 0.2865, 0.563, 0.25, 0.9055, 0.1461, 0.8822, 0.1178, 0.8822, 0.1178, 0.9055, 0.1461, 0.5666, 0.2865, 0.5773, 0.3216, 0.5773, 0.3216, 0.5666, 0.2865, 0.8822, 0.1178, 0.8539, 0.09453, 0.8539, 0.09453, 0.8822, 0.1178, 0.5773, 0.3216, 0.5945, 0.3539, 0.5945, 0.3539, 0.5773, 0.3216, 0.8539, 0.09453, 0.8216, 0.07725, 0.8216, 0.07725, 0.8539, 0.09453, 0.75, 0.437, 0.7865, 0.4334, 0.7865, 0.4334, 0.75, 0.437, 0.5945, 0.3539, 0.6178, 0.3822, 0.6178, 0.3822, 0.5945, 0.3539, 0.8216, 0.07725, 0.7865, 0.06661, 0.7865, 0.06661, 0.8216, 0.07725, 0.3438, 1.0, 0.3438, 1.0, 0.3438, 1.0, 0.3438, 1.0, 0.6562, 1.0, 0.625, 1.0, 0.625, 1.0, 0.6562, 1.0, 0.625, 1.0, 0.625, 1.0, 0.625, 1.0, 0.625, 1.0, 0.875, 1.0, 0.8438, 1.0, 0.8438, 1.0, 0.875, 1.0, 0.375, 1.0, 0.375, 1.0, 0.375, 1.0, 0.375, 1.0, 0.3438, 1.0, 0.3438, 1.0, 0.3438, 1.0, 0.3438, 1.0, 0.8438, 1.0, 0.875, 1.0, 0.875, 1.0, 0.8438, 1.0, 0.125, 1.0, 0.125, 1.0, 0.125, 1.0, 0.125, 1.0, 0.125, 1.0, 0.1562, 1.0, 0.1562, 1.0, 0.125, 1.0, 0.8438, 1.0, 0.8438, 1.0, 0.8438, 1.0, 0.8438, 1.0, 0.1562, 1.0, 0.1562, 1.0, 0.1562, 1.0, 0.1562, 1.0, 0.3438, 1.0, 0.375, 1.0, 0.375, 1.0, 0.3438, 1.0, 0.6562, 1.0, 0.625, 1.0, 0.625, 1.0, 0.6562, 1.0, 0.875, 1.0, 0.8438, 1.0, 0.8438, 1.0, 0.875, 1.0, 0.6562, 1.0, 0.6562, 1.0, 0.6562, 1.0, 0.6562, 1.0, 0.875, 1.0, 0.875, 1.0, 0.875, 1.0, 0.875, 1.0, 0.625, 1.0, 0.6562, 1.0, 0.6562, 1.0, 0.625, 1.0, 0.3438, 1.0, 0.375, 1.0, 0.375, 1.0, 0.3438, 1.0, 0.8438, 1.0, 0.875, 1.0, 0.875, 1.0, 0.8438, 1.0, 0.125, 1.0, 0.1562, 1.0, 0.1562, 1.0, 0.125, 1.0, 0.375, 1.0, 0.3438, 1.0, 0.3438, 1.0, 0.375, 1.0, 0.875, 1.0, 0.875, 1.0, 0.875, 1.0, 0.875, 1.0, 0.1562, 1.0, 0.125, 1.0, 0.125, 1.0, 0.1562, 1.0, 0.8438, 1.0, 0.875, 1.0, 0.875, 1.0, 0.8438, 1.0, 0.1562, 1.0, 0.1562, 1.0, 0.1562, 1.0, 0.1562, 1.0, 0.8438, 1.0, 0.8438, 1.0, 0.8438, 1.0, 0.8438, 1.0, 0.625, 1.0, 0.6562, 1.0, 0.6562, 1.0, 0.625, 1.0, 0.6562, 1.0, 0.6562, 1.0, 0.6562, 1.0, 0.6562, 1.0, 0.3438, 1.0, 0.375, 1.0, 0.375, 1.0, 0.3438, 1.0, 0.375, 1.0, 0.375, 1.0, 0.375, 1.0, 0.375, 1.0, 0.125, 1.0, 0.1562, 1.0, 0.1562, 1.0, 0.125, 1.0, 0.125, 1.0, 0.125, 1.0, 0.125, 1.0, 0.125, 1.0])
me_cylinder.materials.append(mat_material_004)
me_cylinder.materials.append(mat_material_005)
me_cylinder.materials.append(mat_vert)
me_cylinder.update()

# ---- objects
ob_light = bpy.data.objects.new('Light', light_light)
ob_camera = bpy.data.objects.new('Camera', cam_camera)
ob_cylinder = bpy.data.objects.new('Cylinder', me_cylinder)

# ---- transforms, parenting, visibility, modifiers, constraints
ob_light.location = (1.103, -1.231, 2.952)
ob_light.rotation_euler = (0.6503, 0.05522, 1.866)
ob_light.lock_rotations_4d = False
ob_light.empty_display_type = 'ARROWS'
ob_light.color = (0.0, 0.0, 0.0, 0.0)
ob_light.lineart.crease_threshold = 0.0
ob_camera.location = (7.359, -6.926, 4.958)
ob_camera.rotation_euler = (1.109, 0.0, 0.8149)
ob_camera.lock_rotations_4d = False
ob_camera.empty_display_type = 'ARROWS'
ob_camera.color = (0.0, 0.0, 0.0, 0.0)
ob_camera.display_type = 'WIRE'
ob_camera.lineart.crease_threshold = 0.0
ob_cylinder.location = (0.2446, 0.1601, 0.0224)
_m = ob_cylinder.modifiers.new('Multires', 'MULTIRES')
_m = ob_cylinder.modifiers.new('Fluid', 'FLUID')
_m = ob_cylinder.modifiers.new('Subdivision', 'SUBSURF')

# ---- collection membership
col_collection.objects.link(ob_light)
col_collection.objects.link(ob_camera)
col_collection.objects.link(ob_cylinder)

# ---- scene / render settings (as saved in the file)
scene.camera = ob_camera
scene.frame_start = 1; scene.frame_end = 250; scene.frame_set(223)
scene.render.engine = 'BLENDER_EEVEE_NEXT'
scene.cycles.sampling_pattern = 'TABULATED_SOBOL'
scene.cycles.use_light_tree = False
scene.view_settings.view_transform = 'Filmic'
bpy.context.view_layer.update()
